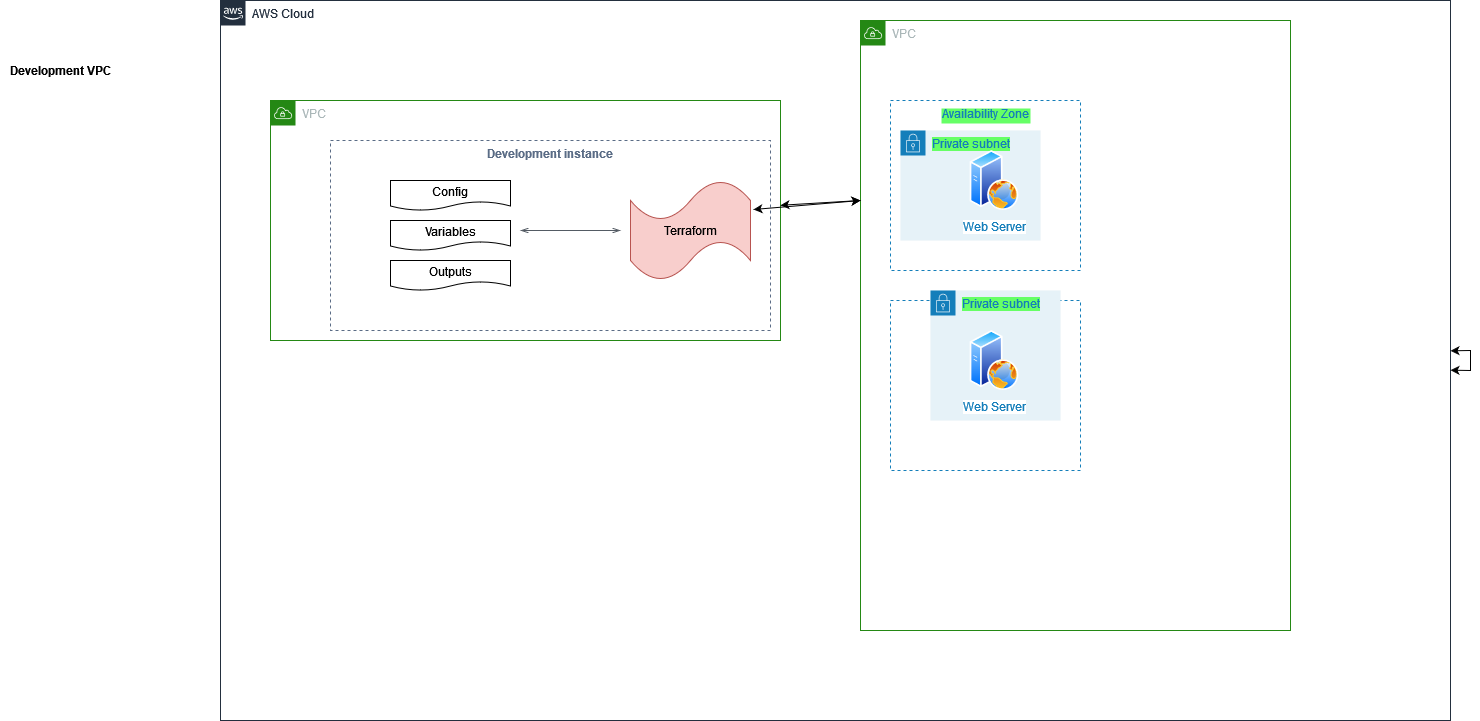

The diagram above was exported from draw.io. Its source (the exported page's mxGraphModel, read from the mxfile embedded in the PNG):
<mxGraphModel dx="1025" dy="606" grid="1" gridSize="10" guides="1" tooltips="1" connect="1" arrows="1" fold="1" page="1" pageScale="1" pageWidth="850" pageHeight="1100" math="0" shadow="0">
  <root>
    <mxCell id="0" />
    <mxCell id="1" parent="0" />
    <mxCell id="J7kd3UGKge7Pi2_ukIsT-1" value="AWS Cloud" style="points=[[0,0],[0.25,0],[0.5,0],[0.75,0],[1,0],[1,0.25],[1,0.5],[1,0.75],[1,1],[0.75,1],[0.5,1],[0.25,1],[0,1],[0,0.75],[0,0.5],[0,0.25]];outlineConnect=0;gradientColor=none;html=1;whiteSpace=wrap;fontSize=12;fontStyle=0;container=1;pointerEvents=0;collapsible=0;recursiveResize=0;shape=mxgraph.aws4.group;grIcon=mxgraph.aws4.group_aws_cloud_alt;strokeColor=#232F3E;fillColor=none;verticalAlign=top;align=left;spacingLeft=30;fontColor=#232F3E;dashed=0;" vertex="1" parent="1">
      <mxGeometry x="230" y="30" width="1230" height="720" as="geometry" />
    </mxCell>
    <mxCell id="J7kd3UGKge7Pi2_ukIsT-2" value="VPC" style="points=[[0,0],[0.25,0],[0.5,0],[0.75,0],[1,0],[1,0.25],[1,0.5],[1,0.75],[1,1],[0.75,1],[0.5,1],[0.25,1],[0,1],[0,0.75],[0,0.5],[0,0.25]];outlineConnect=0;gradientColor=none;html=1;whiteSpace=wrap;fontSize=12;fontStyle=0;container=1;pointerEvents=0;collapsible=0;recursiveResize=0;shape=mxgraph.aws4.group;grIcon=mxgraph.aws4.group_vpc;strokeColor=#248814;fillColor=none;verticalAlign=top;align=left;spacingLeft=30;fontColor=#AAB7B8;dashed=0;" vertex="1" parent="J7kd3UGKge7Pi2_ukIsT-1">
      <mxGeometry x="50" y="100" width="510" height="240" as="geometry" />
    </mxCell>
    <mxCell id="J7kd3UGKge7Pi2_ukIsT-8" value="Development instance" style="fillColor=none;strokeColor=#5A6C86;dashed=1;verticalAlign=top;fontStyle=1;fontColor=#5A6C86;" vertex="1" parent="J7kd3UGKge7Pi2_ukIsT-2">
      <mxGeometry x="60" y="40" width="440" height="190" as="geometry" />
    </mxCell>
    <mxCell id="J7kd3UGKge7Pi2_ukIsT-14" value="Config" style="shape=document;whiteSpace=wrap;html=1;boundedLbl=1;" vertex="1" parent="J7kd3UGKge7Pi2_ukIsT-2">
      <mxGeometry x="120" y="80" width="120" height="30" as="geometry" />
    </mxCell>
    <mxCell id="J7kd3UGKge7Pi2_ukIsT-15" value="Variables" style="shape=document;whiteSpace=wrap;html=1;boundedLbl=1;" vertex="1" parent="J7kd3UGKge7Pi2_ukIsT-2">
      <mxGeometry x="120" y="120" width="120" height="30" as="geometry" />
    </mxCell>
    <mxCell id="J7kd3UGKge7Pi2_ukIsT-16" value="Outputs" style="shape=document;whiteSpace=wrap;html=1;boundedLbl=1;" vertex="1" parent="J7kd3UGKge7Pi2_ukIsT-2">
      <mxGeometry x="120" y="160" width="120" height="30" as="geometry" />
    </mxCell>
    <mxCell id="J7kd3UGKge7Pi2_ukIsT-18" value="" style="edgeStyle=orthogonalEdgeStyle;html=1;endArrow=openThin;elbow=vertical;startArrow=openThin;startFill=0;endFill=0;strokeColor=#545B64;rounded=0;" edge="1" parent="J7kd3UGKge7Pi2_ukIsT-2">
      <mxGeometry width="100" relative="1" as="geometry">
        <mxPoint x="250" y="130" as="sourcePoint" />
        <mxPoint x="350" y="130" as="targetPoint" />
      </mxGeometry>
    </mxCell>
    <mxCell id="J7kd3UGKge7Pi2_ukIsT-21" value="Terraform" style="shape=tape;whiteSpace=wrap;html=1;fillColor=#f8cecc;strokeColor=#b85450;" vertex="1" parent="J7kd3UGKge7Pi2_ukIsT-1">
      <mxGeometry x="410" y="180" width="120" height="100" as="geometry" />
    </mxCell>
    <mxCell id="J7kd3UGKge7Pi2_ukIsT-9" value="VPC" style="points=[[0,0],[0.25,0],[0.5,0],[0.75,0],[1,0],[1,0.25],[1,0.5],[1,0.75],[1,1],[0.75,1],[0.5,1],[0.25,1],[0,1],[0,0.75],[0,0.5],[0,0.25]];outlineConnect=0;gradientColor=none;html=1;whiteSpace=wrap;fontSize=12;fontStyle=0;container=1;pointerEvents=0;collapsible=0;recursiveResize=0;shape=mxgraph.aws4.group;grIcon=mxgraph.aws4.group_vpc;strokeColor=#248814;fillColor=none;verticalAlign=top;align=left;spacingLeft=30;fontColor=#AAB7B8;dashed=0;" vertex="1" parent="J7kd3UGKge7Pi2_ukIsT-1">
      <mxGeometry x="640" y="20" width="430" height="610" as="geometry" />
    </mxCell>
    <mxCell id="J7kd3UGKge7Pi2_ukIsT-28" value="Availability Zone" style="fillColor=none;strokeColor=#147EBA;dashed=1;verticalAlign=top;fontStyle=0;fontColor=#147EBA;labelBackgroundColor=#66FF66;" vertex="1" parent="J7kd3UGKge7Pi2_ukIsT-9">
      <mxGeometry x="30" y="280" width="190" height="170" as="geometry" />
    </mxCell>
    <mxCell id="J7kd3UGKge7Pi2_ukIsT-30" value="" style="aspect=fixed;perimeter=ellipsePerimeter;html=1;align=center;shadow=0;dashed=0;spacingTop=3;image;image=img/lib/active_directory/web_server.svg;labelBackgroundColor=#66FF66;" vertex="1" parent="J7kd3UGKge7Pi2_ukIsT-9">
      <mxGeometry x="110" y="290" width="40" height="50" as="geometry" />
    </mxCell>
    <mxCell id="J7kd3UGKge7Pi2_ukIsT-31" value="Private subnet" style="points=[[0,0],[0.25,0],[0.5,0],[0.75,0],[1,0],[1,0.25],[1,0.5],[1,0.75],[1,1],[0.75,1],[0.5,1],[0.25,1],[0,1],[0,0.75],[0,0.5],[0,0.25]];outlineConnect=0;gradientColor=none;html=1;whiteSpace=wrap;fontSize=12;fontStyle=0;container=1;pointerEvents=0;collapsible=0;recursiveResize=0;shape=mxgraph.aws4.group;grIcon=mxgraph.aws4.group_security_group;grStroke=0;strokeColor=#147EBA;fillColor=#E6F2F8;verticalAlign=top;align=left;spacingLeft=30;fontColor=#147EBA;dashed=0;labelBackgroundColor=#66FF66;" vertex="1" parent="J7kd3UGKge7Pi2_ukIsT-9">
      <mxGeometry x="40" y="110" width="140" height="110" as="geometry" />
    </mxCell>
    <mxCell id="J7kd3UGKge7Pi2_ukIsT-32" value="" style="aspect=fixed;perimeter=ellipsePerimeter;html=1;align=center;shadow=0;dashed=0;spacingTop=3;image;image=img/lib/active_directory/web_server.svg;labelBackgroundColor=#66FF66;" vertex="1" parent="J7kd3UGKge7Pi2_ukIsT-9">
      <mxGeometry x="120" y="320" width="40" height="50" as="geometry" />
    </mxCell>
    <mxCell id="J7kd3UGKge7Pi2_ukIsT-33" value="Private subnet" style="points=[[0,0],[0.25,0],[0.5,0],[0.75,0],[1,0],[1,0.25],[1,0.5],[1,0.75],[1,1],[0.75,1],[0.5,1],[0.25,1],[0,1],[0,0.75],[0,0.5],[0,0.25]];outlineConnect=0;gradientColor=none;html=1;whiteSpace=wrap;fontSize=12;fontStyle=0;container=1;pointerEvents=0;collapsible=0;recursiveResize=0;shape=mxgraph.aws4.group;grIcon=mxgraph.aws4.group_security_group;grStroke=0;strokeColor=#147EBA;fillColor=#E6F2F8;verticalAlign=top;align=left;spacingLeft=30;fontColor=#147EBA;dashed=0;labelBackgroundColor=#66FF66;" vertex="1" parent="J7kd3UGKge7Pi2_ukIsT-9">
      <mxGeometry x="70" y="270" width="130" height="130" as="geometry" />
    </mxCell>
    <mxCell id="J7kd3UGKge7Pi2_ukIsT-27" value="Web Server" style="aspect=fixed;perimeter=ellipsePerimeter;html=1;align=center;shadow=0;dashed=1;spacingTop=3;image;image=img/lib/active_directory/web_server.svg;fontFamily=Helvetica;fontSize=12;fontColor=#147EBA;strokeColor=#147EBA;" vertex="1" parent="J7kd3UGKge7Pi2_ukIsT-9">
      <mxGeometry x="100" y="310" width="67.5" height="60" as="geometry" />
    </mxCell>
    <mxCell id="J7kd3UGKge7Pi2_ukIsT-37" value="Availability Zone" style="fillColor=none;strokeColor=#147EBA;dashed=1;verticalAlign=top;fontStyle=0;fontColor=#147EBA;labelBackgroundColor=#66FF66;" vertex="1" parent="J7kd3UGKge7Pi2_ukIsT-9">
      <mxGeometry x="30" y="80" width="190" height="170" as="geometry" />
    </mxCell>
    <mxCell id="J7kd3UGKge7Pi2_ukIsT-34" value="Web Server" style="aspect=fixed;perimeter=ellipsePerimeter;html=1;align=center;shadow=0;dashed=1;spacingTop=3;image;image=img/lib/active_directory/web_server.svg;fontFamily=Helvetica;fontSize=12;fontColor=#147EBA;strokeColor=#147EBA;" vertex="1" parent="J7kd3UGKge7Pi2_ukIsT-9">
      <mxGeometry x="100" y="130" width="67.5" height="60" as="geometry" />
    </mxCell>
    <mxCell id="J7kd3UGKge7Pi2_ukIsT-20" value="&lt;b&gt;Development VPC&lt;br&gt;&lt;/b&gt;" style="text;html=1;align=center;verticalAlign=middle;resizable=0;points=[];autosize=1;strokeColor=none;fillColor=none;" vertex="1" parent="1">
      <mxGeometry x="10" y="90" width="120" height="20" as="geometry" />
    </mxCell>
    <mxCell id="J7kd3UGKge7Pi2_ukIsT-39" value="" style="endArrow=classic;startArrow=classic;html=1;rounded=0;" edge="1" parent="1" source="J7kd3UGKge7Pi2_ukIsT-1" target="J7kd3UGKge7Pi2_ukIsT-1">
      <mxGeometry width="50" height="50" relative="1" as="geometry">
        <mxPoint x="820" y="280" as="sourcePoint" />
        <mxPoint x="870" y="230" as="targetPoint" />
      </mxGeometry>
    </mxCell>
    <mxCell id="J7kd3UGKge7Pi2_ukIsT-40" value="" style="endArrow=classic;startArrow=classic;html=1;rounded=0;" edge="1" parent="1" source="J7kd3UGKge7Pi2_ukIsT-2">
      <mxGeometry width="50" height="50" relative="1" as="geometry">
        <mxPoint x="820" y="280" as="sourcePoint" />
        <mxPoint x="870" y="230" as="targetPoint" />
      </mxGeometry>
    </mxCell>
    <mxCell id="J7kd3UGKge7Pi2_ukIsT-41" value="" style="endArrow=classic;startArrow=classic;html=1;rounded=0;exitX=1.025;exitY=0.29;exitDx=0;exitDy=0;exitPerimeter=0;" edge="1" parent="1" source="J7kd3UGKge7Pi2_ukIsT-21">
      <mxGeometry width="50" height="50" relative="1" as="geometry">
        <mxPoint x="820" y="280" as="sourcePoint" />
        <mxPoint x="870" y="230" as="targetPoint" />
      </mxGeometry>
    </mxCell>
  </root>
</mxGraphModel>